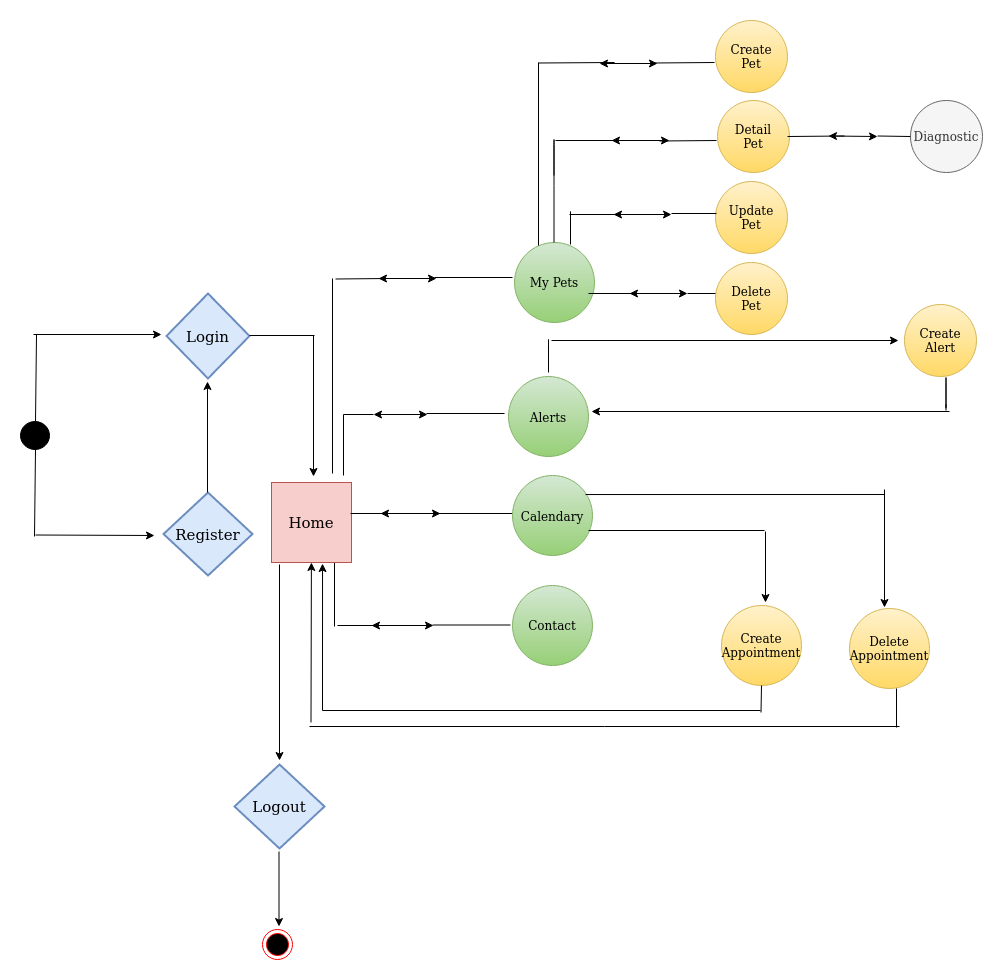

The diagram above was exported from draw.io. Its source (the exported page's mxGraphModel, read from the mxfile embedded in the PNG):
<mxGraphModel dx="2751" dy="2430" grid="0" gridSize="10" guides="1" tooltips="1" connect="1" arrows="1" fold="1" page="0" pageScale="1" pageWidth="827" pageHeight="1169" math="0" shadow="0">
  <root>
    <mxCell id="0" />
    <mxCell id="1" parent="0" />
    <mxCell id="PoQUqemjjzi24LNtYm5W-3" value="" style="shape=mxgraph.bpmn.shape;html=1;verticalLabelPosition=bottom;labelBackgroundColor=#ffffff;verticalAlign=top;align=center;perimeter=ellipsePerimeter;outlineConnect=0;outline=standard;symbol=general;fillColor=#000000;strokeColor=#000000;" parent="1" vertex="1">
      <mxGeometry x="-332" y="-503" width="29" height="28" as="geometry" />
    </mxCell>
    <mxCell id="PoQUqemjjzi24LNtYm5W-7" value="" style="endArrow=none;html=1;" parent="1" edge="1">
      <mxGeometry width="50" height="50" relative="1" as="geometry">
        <mxPoint x="-317" y="-503" as="sourcePoint" />
        <mxPoint x="-316" y="-590" as="targetPoint" />
      </mxGeometry>
    </mxCell>
    <mxCell id="PoQUqemjjzi24LNtYm5W-10" value="" style="endArrow=classic;html=1;" parent="1" edge="1">
      <mxGeometry width="50" height="50" relative="1" as="geometry">
        <mxPoint x="-319" y="-590" as="sourcePoint" />
        <mxPoint x="-191" y="-590" as="targetPoint" />
      </mxGeometry>
    </mxCell>
    <mxCell id="PoQUqemjjzi24LNtYm5W-11" value="" style="endArrow=classic;html=1;" parent="1" edge="1">
      <mxGeometry width="50" height="50" relative="1" as="geometry">
        <mxPoint x="-317" y="-389.5" as="sourcePoint" />
        <mxPoint x="-198" y="-389" as="targetPoint" />
      </mxGeometry>
    </mxCell>
    <mxCell id="PoQUqemjjzi24LNtYm5W-12" value="&lt;font style=&quot;font-size: 15px&quot;&gt;Register&lt;/font&gt;" style="strokeWidth=2;html=1;shape=mxgraph.flowchart.decision;whiteSpace=wrap;fillColor=#dae8fc;strokeColor=#6c8ebf;" parent="1" vertex="1">
      <mxGeometry x="-189" y="-432" width="89" height="83" as="geometry" />
    </mxCell>
    <mxCell id="PoQUqemjjzi24LNtYm5W-13" value="&lt;font style=&quot;font-size: 15px&quot;&gt;Login&lt;/font&gt;" style="strokeWidth=2;html=1;shape=mxgraph.flowchart.decision;whiteSpace=wrap;fillColor=#dae8fc;strokeColor=#6c8ebf;" parent="1" vertex="1">
      <mxGeometry x="-186" y="-631" width="83" height="85" as="geometry" />
    </mxCell>
    <mxCell id="PoQUqemjjzi24LNtYm5W-14" value="" style="endArrow=none;html=1;" parent="1" edge="1">
      <mxGeometry width="50" height="50" relative="1" as="geometry">
        <mxPoint x="-318" y="-388" as="sourcePoint" />
        <mxPoint x="-317" y="-475" as="targetPoint" />
      </mxGeometry>
    </mxCell>
    <mxCell id="PoQUqemjjzi24LNtYm5W-15" value="" style="endArrow=classic;html=1;" parent="1" edge="1">
      <mxGeometry width="50" height="50" relative="1" as="geometry">
        <mxPoint x="-145" y="-432" as="sourcePoint" />
        <mxPoint x="-145" y="-543" as="targetPoint" />
      </mxGeometry>
    </mxCell>
    <mxCell id="PoQUqemjjzi24LNtYm5W-16" value="" style="endArrow=none;html=1;" parent="1" edge="1">
      <mxGeometry width="50" height="50" relative="1" as="geometry">
        <mxPoint x="-103" y="-589" as="sourcePoint" />
        <mxPoint x="-38" y="-589" as="targetPoint" />
      </mxGeometry>
    </mxCell>
    <mxCell id="PoQUqemjjzi24LNtYm5W-17" value="" style="endArrow=classic;html=1;" parent="1" edge="1">
      <mxGeometry width="50" height="50" relative="1" as="geometry">
        <mxPoint x="-39" y="-589" as="sourcePoint" />
        <mxPoint x="-39" y="-448" as="targetPoint" />
      </mxGeometry>
    </mxCell>
    <mxCell id="PoQUqemjjzi24LNtYm5W-19" value="" style="endArrow=classic;html=1;exitX=0.1;exitY=1.025;exitDx=0;exitDy=0;exitPerimeter=0;" parent="1" edge="1" source="PoQUqemjjzi24LNtYm5W-18">
      <mxGeometry width="50" height="50" relative="1" as="geometry">
        <mxPoint x="-68" y="-432" as="sourcePoint" />
        <mxPoint x="-73" y="-164" as="targetPoint" />
      </mxGeometry>
    </mxCell>
    <mxCell id="PoQUqemjjzi24LNtYm5W-20" value="Logout" style="strokeWidth=2;html=1;shape=mxgraph.flowchart.decision;whiteSpace=wrap;fillColor=#dae8fc;strokeColor=#6c8ebf;fontSize=15;" parent="1" vertex="1">
      <mxGeometry x="-118" y="-160" width="90" height="84" as="geometry" />
    </mxCell>
    <mxCell id="PoQUqemjjzi24LNtYm5W-21" value="" style="endArrow=classic;html=1;" parent="1" edge="1">
      <mxGeometry width="50" height="50" relative="1" as="geometry">
        <mxPoint x="-73.5" y="-73" as="sourcePoint" />
        <mxPoint x="-73.5" y="2" as="targetPoint" />
      </mxGeometry>
    </mxCell>
    <mxCell id="PoQUqemjjzi24LNtYm5W-22" value="" style="ellipse;html=1;shape=endState;fillColor=#000000;strokeColor=#ff0000;fontSize=15;" parent="1" vertex="1">
      <mxGeometry x="-90" y="5" width="30" height="30" as="geometry" />
    </mxCell>
    <mxCell id="PoQUqemjjzi24LNtYm5W-25" value="" style="endArrow=none;html=1;fontSize=15;" parent="1" edge="1">
      <mxGeometry width="50" height="50" relative="1" as="geometry">
        <mxPoint x="-20" y="-451" as="sourcePoint" />
        <mxPoint x="-20" y="-646" as="targetPoint" />
      </mxGeometry>
    </mxCell>
    <mxCell id="PoQUqemjjzi24LNtYm5W-27" value="" style="endArrow=none;html=1;fontSize=15;" parent="1" edge="1">
      <mxGeometry width="50" height="50" relative="1" as="geometry">
        <mxPoint x="-17" y="-645.5" as="sourcePoint" />
        <mxPoint x="35" y="-646" as="targetPoint" />
      </mxGeometry>
    </mxCell>
    <mxCell id="PoQUqemjjzi24LNtYm5W-30" value="" style="endArrow=classic;startArrow=classic;html=1;fontSize=15;" parent="1" edge="1">
      <mxGeometry width="50" height="50" relative="1" as="geometry">
        <mxPoint x="26" y="-646" as="sourcePoint" />
        <mxPoint x="84" y="-646" as="targetPoint" />
      </mxGeometry>
    </mxCell>
    <mxCell id="PoQUqemjjzi24LNtYm5W-31" value="" style="endArrow=none;html=1;fontSize=15;exitX=1;exitY=0.25;exitDx=0;exitDy=0;" parent="1" edge="1">
      <mxGeometry width="50" height="50" relative="1" as="geometry">
        <mxPoint x="82" y="-647" as="sourcePoint" />
        <mxPoint x="160" y="-647" as="targetPoint" />
        <Array as="points" />
      </mxGeometry>
    </mxCell>
    <mxCell id="PoQUqemjjzi24LNtYm5W-33" value="" style="endArrow=none;html=1;fontSize=15;" parent="1" edge="1">
      <mxGeometry width="50" height="50" relative="1" as="geometry">
        <mxPoint x="-15" y="-299" as="sourcePoint" />
        <mxPoint x="50" y="-299" as="targetPoint" />
      </mxGeometry>
    </mxCell>
    <mxCell id="PoQUqemjjzi24LNtYm5W-34" value="" style="endArrow=classic;startArrow=classic;html=1;fontSize=15;" parent="1" edge="1">
      <mxGeometry width="50" height="50" relative="1" as="geometry">
        <mxPoint x="19" y="-299" as="sourcePoint" />
        <mxPoint x="81" y="-299" as="targetPoint" />
      </mxGeometry>
    </mxCell>
    <mxCell id="PoQUqemjjzi24LNtYm5W-38" value="" style="endArrow=classic;startArrow=classic;html=1;fontSize=15;" parent="1" edge="1">
      <mxGeometry width="50" height="50" relative="1" as="geometry">
        <mxPoint x="21" y="-510" as="sourcePoint" />
        <mxPoint x="75" y="-510" as="targetPoint" />
      </mxGeometry>
    </mxCell>
    <mxCell id="PoQUqemjjzi24LNtYm5W-39" value="" style="endArrow=classic;startArrow=classic;html=1;fontSize=15;" parent="1" edge="1">
      <mxGeometry width="50" height="50" relative="1" as="geometry">
        <mxPoint x="28" y="-411" as="sourcePoint" />
        <mxPoint x="88" y="-411" as="targetPoint" />
      </mxGeometry>
    </mxCell>
    <mxCell id="PoQUqemjjzi24LNtYm5W-41" value="" style="endArrow=none;html=1;fontSize=15;" parent="1" edge="1">
      <mxGeometry width="50" height="50" relative="1" as="geometry">
        <mxPoint x="84" y="-411" as="sourcePoint" />
        <mxPoint x="160" y="-411" as="targetPoint" />
        <Array as="points" />
      </mxGeometry>
    </mxCell>
    <mxCell id="PoQUqemjjzi24LNtYm5W-51" value="My Pets" style="ellipse;whiteSpace=wrap;html=1;aspect=fixed;fillColor=#d5e8d4;fontSize=12;strokeColor=#82b366;gradientColor=#97d077;" parent="1" vertex="1">
      <mxGeometry x="162" y="-682" width="80" height="80" as="geometry" />
    </mxCell>
    <mxCell id="PoQUqemjjzi24LNtYm5W-52" value="" style="endArrow=none;html=1;fontSize=15;" parent="1" edge="1">
      <mxGeometry width="50" height="50" relative="1" as="geometry">
        <mxPoint x="-18" y="-298" as="sourcePoint" />
        <mxPoint x="-18" y="-430" as="targetPoint" />
      </mxGeometry>
    </mxCell>
    <mxCell id="PoQUqemjjzi24LNtYm5W-53" value="&lt;font style=&quot;font-size: 12px&quot;&gt;Calendary&lt;/font&gt;" style="ellipse;whiteSpace=wrap;html=1;aspect=fixed;fillColor=#d5e8d4;fontSize=15;strokeColor=#82b366;gradientColor=#97d077;" parent="1" vertex="1">
      <mxGeometry x="160" y="-449" width="80" height="80" as="geometry" />
    </mxCell>
    <mxCell id="PoQUqemjjzi24LNtYm5W-54" value="&lt;font style=&quot;font-size: 12px&quot;&gt;Alerts&lt;/font&gt;" style="ellipse;whiteSpace=wrap;html=1;aspect=fixed;fillColor=#d5e8d4;fontSize=15;strokeColor=#82b366;gradientColor=#97d077;" parent="1" vertex="1">
      <mxGeometry x="156" y="-548" width="80" height="80" as="geometry" />
    </mxCell>
    <mxCell id="PoQUqemjjzi24LNtYm5W-55" value="Contact" style="ellipse;whiteSpace=wrap;html=1;aspect=fixed;fillColor=#d5e8d4;fontSize=12;strokeColor=#82b366;gradientColor=#97d077;" parent="1" vertex="1">
      <mxGeometry x="160" y="-339" width="80" height="80" as="geometry" />
    </mxCell>
    <mxCell id="PoQUqemjjzi24LNtYm5W-18" value="Home" style="whiteSpace=wrap;html=1;aspect=fixed;fillColor=#f8cecc;fontSize=15;strokeColor=#b85450;" parent="1" vertex="1">
      <mxGeometry x="-81" y="-442" width="80" height="80" as="geometry" />
    </mxCell>
    <mxCell id="PoQUqemjjzi24LNtYm5W-60" value="" style="endArrow=none;html=1;fontSize=12;" parent="1" edge="1">
      <mxGeometry width="50" height="50" relative="1" as="geometry">
        <mxPoint x="186" y="-679" as="sourcePoint" />
        <mxPoint x="186" y="-862" as="targetPoint" />
      </mxGeometry>
    </mxCell>
    <mxCell id="PoQUqemjjzi24LNtYm5W-61" value="" style="endArrow=none;html=1;fontSize=12;" parent="1" edge="1">
      <mxGeometry width="50" height="50" relative="1" as="geometry">
        <mxPoint x="201.5" y="-682" as="sourcePoint" />
        <mxPoint x="201.5" y="-749" as="targetPoint" />
        <Array as="points">
          <mxPoint x="201.5" y="-749" />
          <mxPoint x="201.5" y="-790" />
        </Array>
      </mxGeometry>
    </mxCell>
    <mxCell id="PoQUqemjjzi24LNtYm5W-87" value="" style="endArrow=none;html=1;fontSize=12;exitX=0.913;exitY=0.238;exitDx=0;exitDy=0;exitPerimeter=0;" parent="1" edge="1" source="PoQUqemjjzi24LNtYm5W-53">
      <mxGeometry width="50" height="50" relative="1" as="geometry">
        <mxPoint x="248" y="-435" as="sourcePoint" />
        <mxPoint x="532" y="-430" as="targetPoint" />
      </mxGeometry>
    </mxCell>
    <mxCell id="PoQUqemjjzi24LNtYm5W-88" value="" style="endArrow=classic;html=1;fontSize=12;" parent="1" edge="1">
      <mxGeometry width="50" height="50" relative="1" as="geometry">
        <mxPoint x="532" y="-435" as="sourcePoint" />
        <mxPoint x="532" y="-317" as="targetPoint" />
      </mxGeometry>
    </mxCell>
    <mxCell id="PoQUqemjjzi24LNtYm5W-89" value="" style="endArrow=none;html=1;fontSize=12;" parent="1" edge="1">
      <mxGeometry width="50" height="50" relative="1" as="geometry">
        <mxPoint x="236" y="-394" as="sourcePoint" />
        <mxPoint x="412" y="-394" as="targetPoint" />
      </mxGeometry>
    </mxCell>
    <mxCell id="PoQUqemjjzi24LNtYm5W-90" value="" style="endArrow=classic;html=1;fontSize=12;" parent="1" edge="1">
      <mxGeometry width="50" height="50" relative="1" as="geometry">
        <mxPoint x="413" y="-393" as="sourcePoint" />
        <mxPoint x="413" y="-322" as="targetPoint" />
      </mxGeometry>
    </mxCell>
    <mxCell id="PoQUqemjjzi24LNtYm5W-98" value="" style="endArrow=none;html=1;fontSize=15;exitX=1;exitY=0.25;exitDx=0;exitDy=0;" parent="1" edge="1">
      <mxGeometry width="50" height="50" relative="1" as="geometry">
        <mxPoint x="80" y="-299.5" as="sourcePoint" />
        <mxPoint x="158" y="-299.5" as="targetPoint" />
        <Array as="points" />
      </mxGeometry>
    </mxCell>
    <mxCell id="PoQUqemjjzi24LNtYm5W-99" value="" style="endArrow=none;html=1;fontSize=15;exitX=1;exitY=0.25;exitDx=0;exitDy=0;" parent="1" edge="1">
      <mxGeometry width="50" height="50" relative="1" as="geometry">
        <mxPoint x="74" y="-511" as="sourcePoint" />
        <mxPoint x="152" y="-511" as="targetPoint" />
        <Array as="points" />
      </mxGeometry>
    </mxCell>
    <mxCell id="PoQUqemjjzi24LNtYm5W-100" value="" style="endArrow=none;html=1;fontSize=12;" parent="1" edge="1">
      <mxGeometry width="50" height="50" relative="1" as="geometry">
        <mxPoint x="-9" y="-449" as="sourcePoint" />
        <mxPoint x="-9" y="-510" as="targetPoint" />
      </mxGeometry>
    </mxCell>
    <mxCell id="PoQUqemjjzi24LNtYm5W-101" value="" style="endArrow=none;html=1;fontSize=12;" parent="1" edge="1">
      <mxGeometry width="50" height="50" relative="1" as="geometry">
        <mxPoint x="-9" y="-510" as="sourcePoint" />
        <mxPoint x="21" y="-510" as="targetPoint" />
      </mxGeometry>
    </mxCell>
    <mxCell id="PoQUqemjjzi24LNtYm5W-103" value="" style="endArrow=none;html=1;fontSize=12;" parent="1" edge="1">
      <mxGeometry width="50" height="50" relative="1" as="geometry">
        <mxPoint x="-2" y="-411" as="sourcePoint" />
        <mxPoint x="30" y="-411" as="targetPoint" />
      </mxGeometry>
    </mxCell>
    <mxCell id="PoQUqemjjzi24LNtYm5W-105" value="&lt;div&gt;Create&lt;/div&gt;&lt;div&gt;Pet&lt;br&gt;&lt;/div&gt;" style="ellipse;whiteSpace=wrap;html=1;aspect=fixed;fontSize=12;fillColor=#fff2cc;strokeColor=#d6b656;gradientColor=#ffd966;" parent="1" vertex="1">
      <mxGeometry x="363" y="-904" width="72" height="72" as="geometry" />
    </mxCell>
    <mxCell id="PoQUqemjjzi24LNtYm5W-106" value="&lt;div&gt;Detail&lt;/div&gt;&lt;div&gt;Pet&lt;br&gt;&lt;/div&gt;" style="ellipse;whiteSpace=wrap;html=1;aspect=fixed;fontSize=12;fillColor=#fff2cc;strokeColor=#d6b656;gradientColor=#ffd966;" parent="1" vertex="1">
      <mxGeometry x="365" y="-824" width="72" height="72" as="geometry" />
    </mxCell>
    <mxCell id="PoQUqemjjzi24LNtYm5W-107" value="Diagnostic" style="ellipse;whiteSpace=wrap;html=1;aspect=fixed;fontSize=12;fillColor=#f5f5f5;strokeColor=#666666;fontColor=#333333;" parent="1" vertex="1">
      <mxGeometry x="558" y="-824" width="72" height="72" as="geometry" />
    </mxCell>
    <mxCell id="PoQUqemjjzi24LNtYm5W-108" value="&lt;div&gt;Update&lt;/div&gt;&lt;div&gt;Pet&lt;br&gt;&lt;/div&gt;" style="ellipse;whiteSpace=wrap;html=1;aspect=fixed;fontSize=12;fillColor=#fff2cc;strokeColor=#d6b656;gradientColor=#ffd966;" parent="1" vertex="1">
      <mxGeometry x="363" y="-743" width="72" height="72" as="geometry" />
    </mxCell>
    <mxCell id="PoQUqemjjzi24LNtYm5W-109" value="&lt;div&gt;Delete&lt;/div&gt;&lt;div&gt;Pet&lt;br&gt;&lt;/div&gt;" style="ellipse;whiteSpace=wrap;html=1;aspect=fixed;fontSize=12;fillColor=#fff2cc;strokeColor=#d6b656;gradientColor=#ffd966;" parent="1" vertex="1">
      <mxGeometry x="363" y="-662" width="72" height="72" as="geometry" />
    </mxCell>
    <mxCell id="PoQUqemjjzi24LNtYm5W-110" value="" style="endArrow=none;html=1;fontSize=12;" parent="1" edge="1">
      <mxGeometry width="50" height="50" relative="1" as="geometry">
        <mxPoint x="218" y="-686" as="sourcePoint" />
        <mxPoint x="218" y="-680" as="targetPoint" />
        <Array as="points">
          <mxPoint x="218" y="-680" />
          <mxPoint x="218" y="-718" />
        </Array>
      </mxGeometry>
    </mxCell>
    <mxCell id="PoQUqemjjzi24LNtYm5W-111" value="&lt;div&gt;Create&lt;/div&gt;&lt;div&gt;Alert&lt;br&gt;&lt;/div&gt;" style="ellipse;whiteSpace=wrap;html=1;aspect=fixed;fontSize=12;fillColor=#fff2cc;strokeColor=#d6b656;gradientColor=#ffd966;" parent="1" vertex="1">
      <mxGeometry x="552" y="-620" width="72" height="72" as="geometry" />
    </mxCell>
    <mxCell id="PoQUqemjjzi24LNtYm5W-112" value="&lt;div&gt;Create&lt;/div&gt;&lt;div&gt;Appointment&lt;br&gt;&lt;/div&gt;" style="ellipse;whiteSpace=wrap;html=1;aspect=fixed;fontSize=12;fillColor=#fff2cc;strokeColor=#d6b656;gradientColor=#ffd966;" parent="1" vertex="1">
      <mxGeometry x="369" y="-319" width="80" height="80" as="geometry" />
    </mxCell>
    <mxCell id="PoQUqemjjzi24LNtYm5W-113" value="&lt;div&gt;Delete&lt;/div&gt;&lt;div&gt;Appointment&lt;br&gt;&lt;/div&gt;" style="ellipse;whiteSpace=wrap;html=1;aspect=fixed;fontSize=12;fillColor=#fff2cc;strokeColor=#d6b656;gradientColor=#ffd966;" parent="1" vertex="1">
      <mxGeometry x="497" y="-316" width="80" height="80" as="geometry" />
    </mxCell>
    <mxCell id="Kof0-mstQsG_KFBodKfb-1" value="" style="endArrow=classic;startArrow=classic;html=1;fontSize=15;" edge="1" parent="1">
      <mxGeometry width="50" height="50" relative="1" as="geometry">
        <mxPoint x="247" y="-861" as="sourcePoint" />
        <mxPoint x="305" y="-861" as="targetPoint" />
      </mxGeometry>
    </mxCell>
    <mxCell id="Kof0-mstQsG_KFBodKfb-3" value="" style="endArrow=none;html=1;" edge="1" parent="1">
      <mxGeometry width="50" height="50" relative="1" as="geometry">
        <mxPoint x="203" y="-784" as="sourcePoint" />
        <mxPoint x="262" y="-784" as="targetPoint" />
      </mxGeometry>
    </mxCell>
    <mxCell id="Kof0-mstQsG_KFBodKfb-5" value="" style="endArrow=classic;startArrow=classic;html=1;fontSize=15;" edge="1" parent="1">
      <mxGeometry width="50" height="50" relative="1" as="geometry">
        <mxPoint x="476" y="-788.5" as="sourcePoint" />
        <mxPoint x="525" y="-788" as="targetPoint" />
      </mxGeometry>
    </mxCell>
    <mxCell id="Kof0-mstQsG_KFBodKfb-7" value="" style="endArrow=none;html=1;fontSize=15;" edge="1" parent="1">
      <mxGeometry width="50" height="50" relative="1" as="geometry">
        <mxPoint x="186" y="-861.5" as="sourcePoint" />
        <mxPoint x="262" y="-862" as="targetPoint" />
      </mxGeometry>
    </mxCell>
    <mxCell id="Kof0-mstQsG_KFBodKfb-8" value="" style="endArrow=none;html=1;fontSize=15;" edge="1" parent="1">
      <mxGeometry width="50" height="50" relative="1" as="geometry">
        <mxPoint x="300" y="-861.5" as="sourcePoint" />
        <mxPoint x="362" y="-862" as="targetPoint" />
      </mxGeometry>
    </mxCell>
    <mxCell id="Kof0-mstQsG_KFBodKfb-9" value="" style="endArrow=classic;startArrow=classic;html=1;fontSize=15;" edge="1" parent="1">
      <mxGeometry width="50" height="50" relative="1" as="geometry">
        <mxPoint x="259" y="-784" as="sourcePoint" />
        <mxPoint x="317" y="-784" as="targetPoint" />
      </mxGeometry>
    </mxCell>
    <mxCell id="Kof0-mstQsG_KFBodKfb-10" value="" style="endArrow=none;html=1;fontSize=15;" edge="1" parent="1">
      <mxGeometry width="50" height="50" relative="1" as="geometry">
        <mxPoint x="307" y="-783.5" as="sourcePoint" />
        <mxPoint x="364" y="-784" as="targetPoint" />
      </mxGeometry>
    </mxCell>
    <mxCell id="Kof0-mstQsG_KFBodKfb-13" value="" style="endArrow=none;html=1;fontSize=15;" edge="1" parent="1">
      <mxGeometry width="50" height="50" relative="1" as="geometry">
        <mxPoint x="435" y="-788" as="sourcePoint" />
        <mxPoint x="492" y="-788.5" as="targetPoint" />
      </mxGeometry>
    </mxCell>
    <mxCell id="Kof0-mstQsG_KFBodKfb-15" value="" style="endArrow=none;html=1;" edge="1" parent="1">
      <mxGeometry width="50" height="50" relative="1" as="geometry">
        <mxPoint x="525" y="-788.5" as="sourcePoint" />
        <mxPoint x="558" y="-788" as="targetPoint" />
      </mxGeometry>
    </mxCell>
    <mxCell id="Kof0-mstQsG_KFBodKfb-20" value="" style="endArrow=classic;startArrow=classic;html=1;fontSize=15;" edge="1" parent="1">
      <mxGeometry width="50" height="50" relative="1" as="geometry">
        <mxPoint x="261" y="-710" as="sourcePoint" />
        <mxPoint x="319" y="-710" as="targetPoint" />
      </mxGeometry>
    </mxCell>
    <mxCell id="Kof0-mstQsG_KFBodKfb-21" value="" style="endArrow=none;html=1;" edge="1" parent="1">
      <mxGeometry width="50" height="50" relative="1" as="geometry">
        <mxPoint x="217" y="-710" as="sourcePoint" />
        <mxPoint x="281" y="-710" as="targetPoint" />
      </mxGeometry>
    </mxCell>
    <mxCell id="Kof0-mstQsG_KFBodKfb-22" value="" style="endArrow=none;html=1;" edge="1" parent="1">
      <mxGeometry width="50" height="50" relative="1" as="geometry">
        <mxPoint x="319" y="-711" as="sourcePoint" />
        <mxPoint x="364" y="-711" as="targetPoint" />
      </mxGeometry>
    </mxCell>
    <mxCell id="Kof0-mstQsG_KFBodKfb-23" value="" style="endArrow=classic;startArrow=classic;html=1;fontSize=15;" edge="1" parent="1">
      <mxGeometry width="50" height="50" relative="1" as="geometry">
        <mxPoint x="277" y="-631" as="sourcePoint" />
        <mxPoint x="335" y="-631" as="targetPoint" />
      </mxGeometry>
    </mxCell>
    <mxCell id="Kof0-mstQsG_KFBodKfb-24" value="" style="endArrow=none;html=1;" edge="1" parent="1">
      <mxGeometry width="50" height="50" relative="1" as="geometry">
        <mxPoint x="236" y="-631" as="sourcePoint" />
        <mxPoint x="280" y="-631" as="targetPoint" />
      </mxGeometry>
    </mxCell>
    <mxCell id="Kof0-mstQsG_KFBodKfb-25" value="" style="endArrow=none;html=1;" edge="1" parent="1">
      <mxGeometry width="50" height="50" relative="1" as="geometry">
        <mxPoint x="335" y="-631" as="sourcePoint" />
        <mxPoint x="363" y="-631" as="targetPoint" />
      </mxGeometry>
    </mxCell>
    <mxCell id="Kof0-mstQsG_KFBodKfb-26" value="" style="endArrow=none;html=1;fontSize=12;" edge="1" parent="1">
      <mxGeometry width="50" height="50" relative="1" as="geometry">
        <mxPoint x="196" y="-558" as="sourcePoint" />
        <mxPoint x="196" y="-552" as="targetPoint" />
        <Array as="points">
          <mxPoint x="196" y="-552" />
          <mxPoint x="196" y="-590" />
        </Array>
      </mxGeometry>
    </mxCell>
    <mxCell id="Kof0-mstQsG_KFBodKfb-27" value="" style="endArrow=classic;html=1;" edge="1" parent="1">
      <mxGeometry width="50" height="50" relative="1" as="geometry">
        <mxPoint x="199" y="-584" as="sourcePoint" />
        <mxPoint x="546" y="-584" as="targetPoint" />
      </mxGeometry>
    </mxCell>
    <mxCell id="Kof0-mstQsG_KFBodKfb-28" value="" style="endArrow=none;html=1;fontSize=12;" edge="1" parent="1">
      <mxGeometry width="50" height="50" relative="1" as="geometry">
        <mxPoint x="593.5" y="-520" as="sourcePoint" />
        <mxPoint x="593.5" y="-514" as="targetPoint" />
        <Array as="points">
          <mxPoint x="593.5" y="-514" />
          <mxPoint x="593.5" y="-552" />
        </Array>
      </mxGeometry>
    </mxCell>
    <mxCell id="Kof0-mstQsG_KFBodKfb-30" value="" style="endArrow=classic;html=1;" edge="1" parent="1">
      <mxGeometry width="50" height="50" relative="1" as="geometry">
        <mxPoint x="597" y="-513" as="sourcePoint" />
        <mxPoint x="239" y="-513" as="targetPoint" />
      </mxGeometry>
    </mxCell>
    <mxCell id="Kof0-mstQsG_KFBodKfb-32" value="" style="endArrow=none;html=1;fontSize=12;" edge="1" parent="1">
      <mxGeometry width="50" height="50" relative="1" as="geometry">
        <mxPoint x="-43" y="-198" as="sourcePoint" />
        <mxPoint x="547" y="-198" as="targetPoint" />
      </mxGeometry>
    </mxCell>
    <mxCell id="Kof0-mstQsG_KFBodKfb-34" value="" style="endArrow=none;html=1;" edge="1" parent="1">
      <mxGeometry width="50" height="50" relative="1" as="geometry">
        <mxPoint x="544" y="-197" as="sourcePoint" />
        <mxPoint x="544" y="-236" as="targetPoint" />
      </mxGeometry>
    </mxCell>
    <mxCell id="Kof0-mstQsG_KFBodKfb-35" value="" style="endArrow=none;html=1;" edge="1" parent="1">
      <mxGeometry width="50" height="50" relative="1" as="geometry">
        <mxPoint x="408.5" y="-212" as="sourcePoint" />
        <mxPoint x="409" y="-239" as="targetPoint" />
      </mxGeometry>
    </mxCell>
    <mxCell id="Kof0-mstQsG_KFBodKfb-36" value="" style="endArrow=none;html=1;fontSize=12;" edge="1" parent="1">
      <mxGeometry width="50" height="50" relative="1" as="geometry">
        <mxPoint x="-30" y="-214" as="sourcePoint" />
        <mxPoint x="408" y="-214" as="targetPoint" />
      </mxGeometry>
    </mxCell>
    <mxCell id="Kof0-mstQsG_KFBodKfb-37" value="" style="endArrow=classic;html=1;entryX=0.638;entryY=1.013;entryDx=0;entryDy=0;entryPerimeter=0;" edge="1" parent="1" target="PoQUqemjjzi24LNtYm5W-18">
      <mxGeometry width="50" height="50" relative="1" as="geometry">
        <mxPoint x="-30" y="-214" as="sourcePoint" />
        <mxPoint x="-31" y="-352" as="targetPoint" />
      </mxGeometry>
    </mxCell>
    <mxCell id="Kof0-mstQsG_KFBodKfb-38" value="" style="endArrow=classic;html=1;" edge="1" parent="1" target="PoQUqemjjzi24LNtYm5W-18">
      <mxGeometry width="50" height="50" relative="1" as="geometry">
        <mxPoint x="-41.5" y="-202.04" as="sourcePoint" />
        <mxPoint x="-41.460000000000036" y="-349.00000000000006" as="targetPoint" />
      </mxGeometry>
    </mxCell>
  </root>
</mxGraphModel>